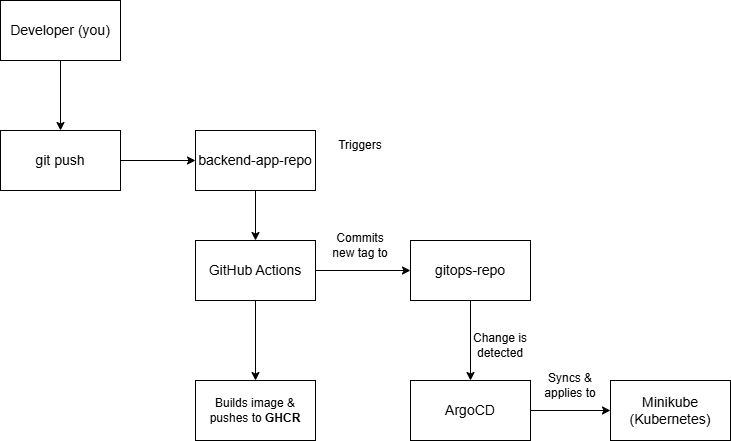

The diagram above was exported from draw.io. Its source (the exported page's mxGraphModel, read from the mxfile embedded in the PNG):
<mxGraphModel dx="1042" dy="1723" grid="1" gridSize="10" guides="1" tooltips="1" connect="1" arrows="1" fold="1" page="1" pageScale="1" pageWidth="850" pageHeight="1100" math="0" shadow="0">
  <root>
    <mxCell id="0" />
    <mxCell id="1" parent="0" />
    <mxCell id="qZ1fsC6BefISa3xAMvDJ-3" value="" style="edgeStyle=orthogonalEdgeStyle;rounded=0;orthogonalLoop=1;jettySize=auto;html=1;" edge="1" parent="1" source="qZ1fsC6BefISa3xAMvDJ-1" target="qZ1fsC6BefISa3xAMvDJ-2">
      <mxGeometry relative="1" as="geometry" />
    </mxCell>
    <mxCell id="qZ1fsC6BefISa3xAMvDJ-1" value="&lt;font style=&quot;font-size: 14px;&quot;&gt;Developer (you)&lt;/font&gt;" style="rounded=0;whiteSpace=wrap;html=1;" vertex="1" parent="1">
      <mxGeometry x="170" y="-30" width="120" height="60" as="geometry" />
    </mxCell>
    <mxCell id="qZ1fsC6BefISa3xAMvDJ-5" value="" style="edgeStyle=orthogonalEdgeStyle;rounded=0;orthogonalLoop=1;jettySize=auto;html=1;" edge="1" parent="1" source="qZ1fsC6BefISa3xAMvDJ-2" target="qZ1fsC6BefISa3xAMvDJ-4">
      <mxGeometry relative="1" as="geometry" />
    </mxCell>
    <mxCell id="qZ1fsC6BefISa3xAMvDJ-2" value="&lt;font style=&quot;font-size: 14px;&quot;&gt;git push&lt;/font&gt;" style="rounded=0;whiteSpace=wrap;html=1;direction=west;" vertex="1" parent="1">
      <mxGeometry x="170" y="100" width="120" height="60" as="geometry" />
    </mxCell>
    <mxCell id="qZ1fsC6BefISa3xAMvDJ-8" value="" style="edgeStyle=orthogonalEdgeStyle;rounded=0;orthogonalLoop=1;jettySize=auto;html=1;" edge="1" parent="1" source="qZ1fsC6BefISa3xAMvDJ-4" target="qZ1fsC6BefISa3xAMvDJ-7">
      <mxGeometry relative="1" as="geometry" />
    </mxCell>
    <mxCell id="qZ1fsC6BefISa3xAMvDJ-4" value="&lt;font style=&quot;font-size: 14px;&quot;&gt;backend-app-repo&lt;/font&gt;" style="rounded=0;whiteSpace=wrap;html=1;direction=west;" vertex="1" parent="1">
      <mxGeometry x="365" y="100" width="120" height="60" as="geometry" />
    </mxCell>
    <mxCell id="qZ1fsC6BefISa3xAMvDJ-11" value="" style="edgeStyle=orthogonalEdgeStyle;rounded=0;orthogonalLoop=1;jettySize=auto;html=1;" edge="1" parent="1" source="qZ1fsC6BefISa3xAMvDJ-7" target="qZ1fsC6BefISa3xAMvDJ-10">
      <mxGeometry relative="1" as="geometry" />
    </mxCell>
    <mxCell id="qZ1fsC6BefISa3xAMvDJ-15" value="" style="edgeStyle=orthogonalEdgeStyle;rounded=0;orthogonalLoop=1;jettySize=auto;html=1;" edge="1" parent="1" source="qZ1fsC6BefISa3xAMvDJ-7" target="qZ1fsC6BefISa3xAMvDJ-14">
      <mxGeometry relative="1" as="geometry" />
    </mxCell>
    <mxCell id="qZ1fsC6BefISa3xAMvDJ-7" value="&lt;font style=&quot;font-size: 14px;&quot;&gt;GitHub Actions&lt;/font&gt;" style="rounded=0;whiteSpace=wrap;html=1;direction=west;" vertex="1" parent="1">
      <mxGeometry x="365" y="210" width="120" height="60" as="geometry" />
    </mxCell>
    <mxCell id="qZ1fsC6BefISa3xAMvDJ-9" value="Triggers" style="text;html=1;whiteSpace=wrap;strokeColor=none;fillColor=none;align=center;verticalAlign=middle;rounded=0;" vertex="1" parent="1">
      <mxGeometry x="500" y="100" width="60" height="30" as="geometry" />
    </mxCell>
    <mxCell id="qZ1fsC6BefISa3xAMvDJ-10" value="Builds image &amp;amp; pushes to &lt;b&gt;GHCR&lt;/b&gt;" style="rounded=0;whiteSpace=wrap;html=1;direction=west;" vertex="1" parent="1">
      <mxGeometry x="365" y="350" width="120" height="60" as="geometry" />
    </mxCell>
    <mxCell id="qZ1fsC6BefISa3xAMvDJ-18" value="" style="edgeStyle=orthogonalEdgeStyle;rounded=0;orthogonalLoop=1;jettySize=auto;html=1;" edge="1" parent="1" source="qZ1fsC6BefISa3xAMvDJ-14" target="qZ1fsC6BefISa3xAMvDJ-17">
      <mxGeometry relative="1" as="geometry" />
    </mxCell>
    <mxCell id="qZ1fsC6BefISa3xAMvDJ-14" value="&lt;font style=&quot;font-size: 14px;&quot;&gt;gitops-repo&lt;/font&gt;" style="rounded=0;whiteSpace=wrap;html=1;direction=west;" vertex="1" parent="1">
      <mxGeometry x="580" y="210" width="120" height="60" as="geometry" />
    </mxCell>
    <mxCell id="qZ1fsC6BefISa3xAMvDJ-16" value="Commits new tag to" style="text;html=1;whiteSpace=wrap;strokeColor=none;fillColor=none;align=center;verticalAlign=middle;rounded=0;" vertex="1" parent="1">
      <mxGeometry x="500" y="200" width="60" height="30" as="geometry" />
    </mxCell>
    <mxCell id="qZ1fsC6BefISa3xAMvDJ-21" value="" style="edgeStyle=orthogonalEdgeStyle;rounded=0;orthogonalLoop=1;jettySize=auto;html=1;" edge="1" parent="1" source="qZ1fsC6BefISa3xAMvDJ-17" target="qZ1fsC6BefISa3xAMvDJ-20">
      <mxGeometry relative="1" as="geometry" />
    </mxCell>
    <mxCell id="qZ1fsC6BefISa3xAMvDJ-17" value="&lt;font style=&quot;font-size: 14px;&quot;&gt;ArgoCD&lt;/font&gt;" style="rounded=0;whiteSpace=wrap;html=1;direction=west;" vertex="1" parent="1">
      <mxGeometry x="580" y="350" width="120" height="60" as="geometry" />
    </mxCell>
    <mxCell id="qZ1fsC6BefISa3xAMvDJ-19" value="Change is detected" style="text;html=1;whiteSpace=wrap;strokeColor=none;fillColor=none;align=center;verticalAlign=middle;rounded=0;" vertex="1" parent="1">
      <mxGeometry x="640" y="300" width="60" height="30" as="geometry" />
    </mxCell>
    <mxCell id="qZ1fsC6BefISa3xAMvDJ-20" value="&lt;font style=&quot;font-size: 14px;&quot;&gt;Minikube (Kubernetes)&lt;/font&gt;" style="rounded=0;whiteSpace=wrap;html=1;direction=west;" vertex="1" parent="1">
      <mxGeometry x="780" y="350" width="120" height="60" as="geometry" />
    </mxCell>
    <mxCell id="qZ1fsC6BefISa3xAMvDJ-22" value="Syncs &amp;amp; applies to" style="text;html=1;whiteSpace=wrap;strokeColor=none;fillColor=none;align=center;verticalAlign=middle;rounded=0;" vertex="1" parent="1">
      <mxGeometry x="710" y="340" width="60" height="30" as="geometry" />
    </mxCell>
  </root>
</mxGraphModel>